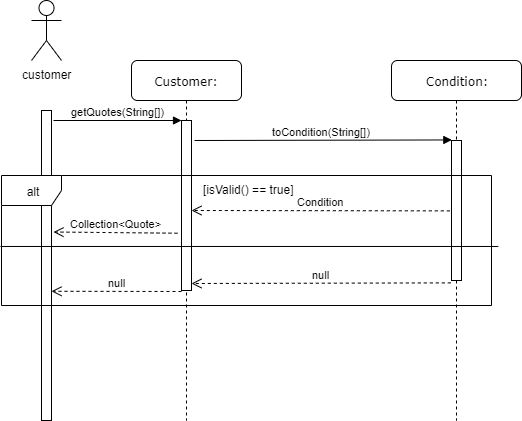

The diagram above was exported from draw.io. Its source (the exported page's mxGraphModel, read from the mxfile embedded in the PNG):
<mxGraphModel dx="782" dy="388" grid="1" gridSize="10" guides="1" tooltips="1" connect="1" arrows="1" fold="1" page="1" pageScale="1" pageWidth="1100" pageHeight="850" background="#ffffff" math="0" shadow="0">
  <root>
    <mxCell id="0" />
    <mxCell id="1" parent="0" />
    <mxCell id="xDo8lJDpd7f9FiDBxCTc-1" value="Customer:" style="shape=umlLifeline;perimeter=lifelinePerimeter;whiteSpace=wrap;html=1;container=1;collapsible=0;recursiveResize=0;outlineConnect=0;rounded=1;shadow=0;comic=0;labelBackgroundColor=none;strokeColor=#000000;strokeWidth=1;fillColor=#FFFFFF;fontFamily=Verdana;fontSize=12;fontColor=#000000;align=center;" parent="1" vertex="1">
      <mxGeometry x="140" y="80" width="110" height="360" as="geometry" />
    </mxCell>
    <mxCell id="xDo8lJDpd7f9FiDBxCTc-2" value="" style="html=1;points=[];perimeter=orthogonalPerimeter;rounded=0;shadow=0;comic=0;labelBackgroundColor=none;strokeColor=#000000;strokeWidth=1;fillColor=#FFFFFF;fontFamily=Verdana;fontSize=12;fontColor=#000000;align=center;" parent="xDo8lJDpd7f9FiDBxCTc-1" vertex="1">
      <mxGeometry x="50" y="60" width="10" height="170" as="geometry" />
    </mxCell>
    <mxCell id="xDo8lJDpd7f9FiDBxCTc-3" value="customer" style="shape=umlActor;verticalLabelPosition=bottom;labelBackgroundColor=#ffffff;verticalAlign=top;html=1;outlineConnect=0;" parent="1" vertex="1">
      <mxGeometry x="40" y="20" width="30" height="60" as="geometry" />
    </mxCell>
    <mxCell id="xDo8lJDpd7f9FiDBxCTc-4" value="" style="html=1;points=[];perimeter=orthogonalPerimeter;" parent="1" vertex="1">
      <mxGeometry x="50" y="130" width="10" height="310" as="geometry" />
    </mxCell>
    <mxCell id="xDo8lJDpd7f9FiDBxCTc-5" value="toCondition(String[])" style="html=1;verticalAlign=bottom;endArrow=block;entryX=0.033;entryY=-0.004;entryDx=0;entryDy=0;entryPerimeter=0;" parent="1" target="xDo8lJDpd7f9FiDBxCTc-8" edge="1">
      <mxGeometry x="-0.0142" width="80" relative="1" as="geometry">
        <mxPoint x="203" y="160" as="sourcePoint" />
        <mxPoint x="140" y="160" as="targetPoint" />
        <mxPoint as="offset" />
      </mxGeometry>
    </mxCell>
    <mxCell id="xDo8lJDpd7f9FiDBxCTc-6" value="getQuotes(String[])" style="html=1;verticalAlign=bottom;endArrow=block;entryX=0;entryY=0;entryDx=0;entryDy=0;entryPerimeter=0;" parent="1" target="xDo8lJDpd7f9FiDBxCTc-2" edge="1">
      <mxGeometry width="80" relative="1" as="geometry">
        <mxPoint x="62" y="140" as="sourcePoint" />
        <mxPoint x="170" y="146" as="targetPoint" />
      </mxGeometry>
    </mxCell>
    <mxCell id="xDo8lJDpd7f9FiDBxCTc-7" value="Condition:" style="shape=umlLifeline;perimeter=lifelinePerimeter;whiteSpace=wrap;html=1;container=1;collapsible=0;recursiveResize=0;outlineConnect=0;rounded=1;shadow=0;comic=0;labelBackgroundColor=none;strokeColor=#000000;strokeWidth=1;fillColor=#FFFFFF;fontFamily=Verdana;fontSize=12;fontColor=#000000;align=center;" parent="1" vertex="1">
      <mxGeometry x="400" y="80" width="130" height="360" as="geometry" />
    </mxCell>
    <mxCell id="xDo8lJDpd7f9FiDBxCTc-8" value="" style="html=1;points=[];perimeter=orthogonalPerimeter;rounded=0;shadow=0;comic=0;labelBackgroundColor=none;strokeColor=#000000;strokeWidth=1;fillColor=#FFFFFF;fontFamily=Verdana;fontSize=12;fontColor=#000000;align=center;" parent="xDo8lJDpd7f9FiDBxCTc-7" vertex="1">
      <mxGeometry x="60" y="80" width="10" height="140" as="geometry" />
    </mxCell>
    <mxCell id="xDo8lJDpd7f9FiDBxCTc-9" value="null" style="html=1;verticalAlign=bottom;endArrow=open;dashed=1;endSize=8;exitX=-0.067;exitY=1.017;exitDx=0;exitDy=0;exitPerimeter=0;" parent="1" source="xDo8lJDpd7f9FiDBxCTc-8" edge="1">
      <mxGeometry relative="1" as="geometry">
        <mxPoint x="600" y="260" as="sourcePoint" />
        <mxPoint x="200" y="303" as="targetPoint" />
      </mxGeometry>
    </mxCell>
    <mxCell id="xDo8lJDpd7f9FiDBxCTc-10" value="Collection&amp;lt;Quote&amp;gt;" style="html=1;verticalAlign=bottom;endArrow=open;dashed=1;endSize=8;exitX=-0.4;exitY=0.663;exitDx=0;exitDy=0;exitPerimeter=0;entryX=1.2;entryY=0.392;entryDx=0;entryDy=0;entryPerimeter=0;" parent="1" source="xDo8lJDpd7f9FiDBxCTc-2" target="xDo8lJDpd7f9FiDBxCTc-4" edge="1">
      <mxGeometry relative="1" as="geometry">
        <mxPoint x="260" y="220" as="sourcePoint" />
        <mxPoint x="65" y="340" as="targetPoint" />
      </mxGeometry>
    </mxCell>
    <mxCell id="xDo8lJDpd7f9FiDBxCTc-11" value="alt" style="shape=umlFrame;whiteSpace=wrap;html=1;" parent="1" vertex="1">
      <mxGeometry x="10" y="195" width="490" height="130" as="geometry" />
    </mxCell>
    <mxCell id="xDo8lJDpd7f9FiDBxCTc-12" value="[isValid() == true]" style="text;html=1;resizable=0;points=[];autosize=1;align=left;verticalAlign=top;spacingTop=-4;" parent="1" vertex="1">
      <mxGeometry x="210" y="200" width="110" height="20" as="geometry" />
    </mxCell>
    <mxCell id="xDo8lJDpd7f9FiDBxCTc-14" value="" style="endArrow=none;html=1;exitX=-0.002;exitY=0.546;exitDx=0;exitDy=0;exitPerimeter=0;entryX=1.014;entryY=0.546;entryDx=0;entryDy=0;entryPerimeter=0;" parent="1" source="xDo8lJDpd7f9FiDBxCTc-11" target="xDo8lJDpd7f9FiDBxCTc-11" edge="1">
      <mxGeometry width="50" height="50" relative="1" as="geometry">
        <mxPoint x="310" y="270" as="sourcePoint" />
        <mxPoint x="360" y="220" as="targetPoint" />
      </mxGeometry>
    </mxCell>
    <mxCell id="57_GaUOC6UdtTftJEjah-1" value="Condition" style="html=1;verticalAlign=bottom;endArrow=open;dashed=1;endSize=8;exitX=-0.067;exitY=1.017;exitDx=0;exitDy=0;exitPerimeter=0;" parent="1" edge="1">
      <mxGeometry relative="1" as="geometry">
        <mxPoint x="458.3299999999999" y="230.38" as="sourcePoint" />
        <mxPoint x="200" y="230" as="targetPoint" />
      </mxGeometry>
    </mxCell>
    <mxCell id="daImSbriEkeegoAe8eod-2" value="null" style="html=1;verticalAlign=bottom;endArrow=open;dashed=1;endSize=8;entryX=1.2;entryY=0.559;entryDx=0;entryDy=0;entryPerimeter=0;" edge="1" parent="1">
      <mxGeometry relative="1" as="geometry">
        <mxPoint x="190" y="311" as="sourcePoint" />
        <mxPoint x="60" y="310.78999999999996" as="targetPoint" />
      </mxGeometry>
    </mxCell>
  </root>
</mxGraphModel>